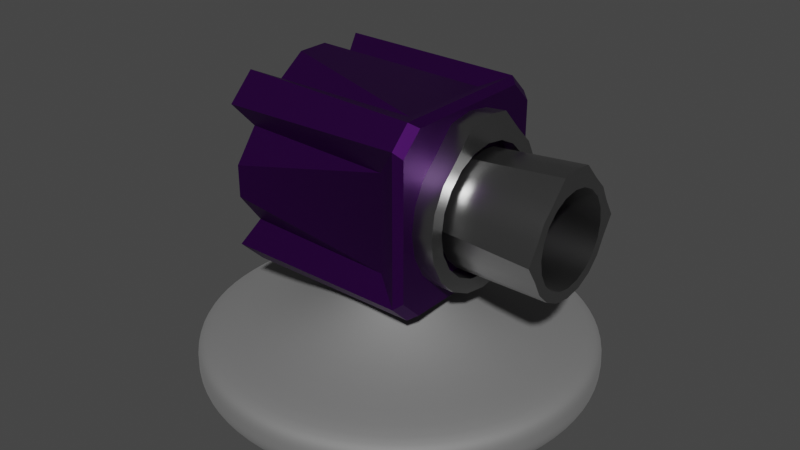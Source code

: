 # Source: blast2.blend  (saved by Blender 3.5.10; exported with 4.5.12 LTS)
import bpy
from mathutils import Matrix  # noqa: F401  (used for matrix-valued properties, if any)

bpy.ops.wm.read_factory_settings(use_empty=True)
scene = bpy.context.scene
scene.name = 'Scene'

# ---- collections
col_collection = bpy.data.collections.new('Collection'); scene.collection.children.link(col_collection)

# ---- materials (node trees are filled in below, after node groups)
mat_base = bpy.data.materials.new('Base')
mat_base.use_transparent_shadow = False
mat_turret = bpy.data.materials.new('Turret')
mat_turret.use_transparent_shadow = False
mat_ring = bpy.data.materials.new('Ring')
mat_ring.use_transparent_shadow = False

# ---- node groups
ng_auto_smooth = bpy.data.node_groups.new('Auto Smooth', 'GeometryNodeTree')
_s = ng_auto_smooth.interface.new_socket(name='Geometry', in_out='OUTPUT', socket_type='NodeSocketGeometry')
_s = ng_auto_smooth.interface.new_socket(name='Geometry', in_out='INPUT', socket_type='NodeSocketGeometry')
_s = ng_auto_smooth.interface.new_socket(name='Angle', in_out='INPUT', socket_type='NodeSocketFloat')
_s.subtype = 'ANGLE'
_s.min_value = 0.0
_s.max_value = 3.142
ng_auto_smooth.is_modifier = True
_N = ng_auto_smooth.nodes; _L = ng_auto_smooth.links
n0 = _N.new('NodeGroupOutput'); n0.name = 'Group Output'; n0.location = (480, -100)
n1 = _N.new('NodeGroupInput'); n1.name = 'Group Input'; n1.location = (-420, -300)
n2 = _N.new('NodeGroupInput'); n2.name = 'Group Input.001'; n2.location = (-60, -100)
n3 = _N.new('GeometryNodeSetShadeSmooth'); n3.name = 'Set Shade Smooth'; n3.location = (120, -100)
n3.domain = 'EDGE'
n4 = _N.new('GeometryNodeSetShadeSmooth'); n4.name = 'Set Shade Smooth.001'; n4.location = (300, -100)
n5 = _N.new('GeometryNodeInputMeshEdgeAngle'); n5.name = 'Edge Angle'; n5.location = (-420, -220)
n6 = _N.new('GeometryNodeInputEdgeSmooth'); n6.name = 'Is Edge Smooth'; n6.location = (-60, -160)
n7 = _N.new('GeometryNodeInputShadeSmooth'); n7.name = 'Is Face Smooth'; n7.location = (-240, -340)
n8 = _N.new('FunctionNodeBooleanMath'); n8.name = 'Boolean Math'; n8.location = (-60, -220)
n9 = _N.new('FunctionNodeCompare'); n9.name = 'Compare'; n9.location = (-240, -180)
n9.operation = 'LESS_EQUAL'
_L.new(n5.outputs[0], n9.inputs[0])
_L.new(n4.outputs[0], n0.inputs[0])
_L.new(n1.outputs[1], n9.inputs[1])
_L.new(n9.outputs[0], n8.inputs[0])
_L.new(n7.outputs[0], n8.inputs[1])
_L.new(n2.outputs[0], n3.inputs[0])
_L.new(n6.outputs[0], n3.inputs[1])
_L.new(n3.outputs[0], n4.inputs[0])
_L.new(n8.outputs[0], n3.inputs[2])
n0.is_active_output = True

# ---- material node trees
mat_base.use_nodes = True; mat_base.node_tree.nodes.clear()
_N = mat_base.node_tree.nodes; _L = mat_base.node_tree.links
n0 = _N.new('ShaderNodeBsdfPrincipled'); n0.name = 'Principled BSDF'; n0.location = (10, 300)
n0.distribution = 'GGX'
n0.subsurface_method = 'RANDOM_WALK_SKIN'
n0.inputs[0].default_value = (0.3639, 0.3639, 0.3639, 1.0)
n0.inputs[1].default_value = 0.8
n0.inputs[2].default_value = 0.8
n0.inputs[3].default_value = 1.45
n0.inputs[27].default_value = (0.0, 0.0, 0.0, 1.0)
n0.inputs[28].default_value = 1.0
n1 = _N.new('ShaderNodeOutputMaterial'); n1.name = 'Material Output'; n1.location = (300, 300)
_L.new(n0.outputs[0], n1.inputs[0])
n1.is_active_output = True
mat_turret.use_nodes = True; mat_turret.node_tree.nodes.clear()
_N = mat_turret.node_tree.nodes; _L = mat_turret.node_tree.links
n0 = _N.new('ShaderNodeBsdfPrincipled'); n0.name = 'Principled BSDF'; n0.location = (10, 300)
n0.distribution = 'GGX'
n0.subsurface_method = 'RANDOM_WALK_SKIN'
n0.inputs[0].default_value = (0.04692, 0.0, 0.09144, 1.0)
n0.inputs[1].default_value = 0.8
n0.inputs[3].default_value = 1.45
n0.inputs[27].default_value = (0.0, 0.0, 0.0, 1.0)
n0.inputs[28].default_value = 1.0
n1 = _N.new('ShaderNodeOutputMaterial'); n1.name = 'Material Output'; n1.location = (300, 300)
_L.new(n0.outputs[0], n1.inputs[0])
n1.is_active_output = True
mat_ring.use_nodes = True; mat_ring.node_tree.nodes.clear()
_N = mat_ring.node_tree.nodes; _L = mat_ring.node_tree.links
n0 = _N.new('ShaderNodeBsdfPrincipled'); n0.name = 'Principled BSDF'; n0.location = (10, 300)
n0.distribution = 'GGX'
n0.subsurface_method = 'RANDOM_WALK_SKIN'
n0.inputs[0].default_value = (0.3639, 0.3639, 0.3639, 1.0)
n0.inputs[1].default_value = 1.0
n0.inputs[2].default_value = 0.3
n0.inputs[3].default_value = 1.45
n0.inputs[27].default_value = (0.0, 0.0, 0.0, 1.0)
n0.inputs[28].default_value = 1.0
n1 = _N.new('ShaderNodeOutputMaterial'); n1.name = 'Material Output'; n1.location = (300, 300)
_L.new(n0.outputs[0], n1.inputs[0])
n1.is_active_output = True

# ---- world
world_world = bpy.data.worlds.new('World'); scene.world = world_world
world_world.use_nodes = True; world_world.node_tree.nodes.clear()
_N = world_world.node_tree.nodes; _L = world_world.node_tree.links
n0 = _N.new('ShaderNodeOutputWorld'); n0.name = 'World Output'; n0.location = (300, 300)
n1 = _N.new('ShaderNodeBackground'); n1.name = 'Background'; n1.location = (10, 300)
n1.inputs[0].default_value = (0.05088, 0.05088, 0.05088, 1.0)
_L.new(n1.outputs[0], n0.inputs[0])
n0.is_active_output = True
world_world.color = (0.05088, 0.05088, 0.05088)
world_world.use_sun_shadow = False
world_world.sun_shadow_jitter_overblur = 0.0

# ---- meshes
me_cylinder = bpy.data.meshes.new('Cylinder')
me_cylinder.from_pydata([(-1.192e-08, 0.0, -0.125), (0.03522, 0.1084, 0.5286), (8.591e-09, 0.114, 0.5286), (0.067, 0.09221, 0.5286), (0.09221, 0.067, 0.5286), (0.1084, 0.03522, 0.5286), (0.114, 3.977e-10, 0.5286), (0.1084, -0.03522, 0.5286), (0.09221, -0.067, 0.5286), (0.067, -0.09221, 0.5286), (0.03522, -0.1084, 0.5286), (8.591e-09, -0.114, 0.5286), (-0.03522, -0.1084, 0.5286), (-0.067, -0.09221, 0.5286), (-0.09221, -0.067, 0.5286), (-0.1084, -0.03522, 0.5286), (-0.114, 3.977e-10, 0.5286), (-0.1084, 0.03522, 0.5286), (-0.09221, 0.067, 0.5286), (-0.067, 0.09221, 0.5286), (-0.03522, 0.1084, 0.5286), (4.63e-10, 0.9482, -0.1185), (0.293, 0.9018, -0.1185), (0.5573, 0.7671, -0.1185), (0.7671, 0.5573, -0.1185), (0.9018, 0.293, -0.1185), (0.9482, -1.543e-10, -0.1185), (0.9018, -0.293, -0.1185), (0.7671, -0.5573, -0.1185), (0.5573, -0.7671, -0.1185), (0.293, -0.9018, -0.1185), (4.63e-10, -0.9482, -0.1185), (-0.293, -0.9018, -0.1185), (-0.5573, -0.7671, -0.1185), (-0.7671, -0.5573, -0.1185), (-0.9018, -0.293, -0.1185), (-0.9482, -1.543e-10, -0.1185), (-0.9018, 0.293, -0.1185), (-0.7671, 0.5573, -0.1185), (-0.5573, 0.7671, -0.1185), (-0.293, 0.9018, -0.1185), (0.0, 1.0, 0.0), (0.309, 0.9511, 0.0), (0.5878, 0.809, 0.0), (0.809, 0.5878, 0.0), (0.9511, 0.309, 0.0), (1.0, 0.0, 0.0), (0.9511, -0.309, 0.0), (0.809, -0.5878, 0.0), (0.5878, -0.809, 0.0), (0.309, -0.9511, 0.0), (0.0, -1.0, 0.0), (-0.309, -0.9511, 0.0), (-0.5878, -0.809, 0.0), (-0.809, -0.5878, 0.0), (-0.9511, -0.309, 0.0), (-1.0, 0.0, 0.0), (-0.9511, 0.309, 0.0), (-0.809, 0.5878, 0.0), (-0.5878, 0.809, 0.0), (-0.309, 0.9511, 0.0), (0.0, 1.0, 0.0625), (0.309, 0.9511, 0.0625), (0.5878, 0.809, 0.0625), (0.809, 0.5878, 0.0625), (0.9511, 0.309, 0.0625), (1.0, 0.0, 0.0625), (0.9511, -0.309, 0.0625), (0.809, -0.5878, 0.0625), (0.5878, -0.809, 0.0625), (0.309, -0.9511, 0.0625), (0.0, -1.0, 0.0625), (-0.309, -0.9511, 0.0625), (-0.5878, -0.809, 0.0625), (-0.809, -0.5878, 0.0625), (-0.9511, -0.309, 0.0625), (-1.0, 0.0, 0.0625), (-0.9511, 0.309, 0.0625), (-0.809, 0.5878, 0.0625), (-0.5878, 0.809, 0.0625), (-0.309, 0.9511, 0.0625), (0.309, 0.9511, -0.0625), (0.5878, 0.809, -0.0625), (0.809, 0.5878, -0.0625), (0.9511, 0.309, -0.0625), (1.0, 0.0, -0.0625), (0.9511, -0.309, -0.0625), (0.809, -0.5878, -0.0625), (0.5878, -0.809, -0.0625), (0.309, -0.9511, -0.0625), (0.0, -1.0, -0.0625), (-0.309, -0.9511, -0.0625), (-0.5878, -0.809, -0.0625), (-0.809, -0.5878, -0.0625), (-0.9511, -0.309, -0.0625), (-1.0, 0.0, -0.0625), (-0.9511, 0.309, -0.0625), (-0.809, 0.5878, -0.0625), (-0.5878, 0.809, -0.0625), (-0.309, 0.9511, -0.0625), (0.0, 1.0, -0.0625), (0.293, 0.9018, 0.1185), (4.63e-10, 0.9482, 0.1185), (0.5573, 0.7671, 0.1185), (0.7671, 0.5573, 0.1185), (0.9018, 0.293, 0.1185), (0.9482, -1.543e-10, 0.1185), (0.9018, -0.293, 0.1185), (0.7671, -0.5573, 0.1185), (0.5573, -0.7671, 0.1185), (0.293, -0.9018, 0.1185), (4.63e-10, -0.9482, 0.1185), (-0.293, -0.9018, 0.1185), (-0.5573, -0.7671, 0.1185), (-0.7671, -0.5573, 0.1185), (-0.9018, -0.293, 0.1185), (-0.9482, -1.543e-10, 0.1185), (-0.9018, 0.293, 0.1185), (-0.7671, 0.5573, 0.1185), (-0.5573, 0.7671, 0.1185), (-0.293, 0.9018, 0.1185), (0.1358, 0.4178, 0.2009), (4.742e-10, 0.4393, 0.2009), (0.2582, 0.3554, 0.2009), (0.3554, 0.2582, 0.2009), (0.4178, 0.1358, 0.2009), (0.4393, 1.695e-09, 0.2009), (0.4178, -0.1358, 0.2009), (0.3554, -0.2582, 0.2009), (0.2582, -0.3554, 0.2009), (0.1358, -0.4178, 0.2009), (4.742e-10, -0.4393, 0.2009), (-0.1358, -0.4178, 0.2009), (-0.2582, -0.3554, 0.2009), (-0.3554, -0.2582, 0.2009), (-0.4178, -0.1358, 0.2009), (-0.4393, 1.695e-09, 0.2009), (-0.4178, 0.1358, 0.2009), (-0.3554, 0.2582, 0.2009), (-0.2582, 0.3554, 0.2009), (-0.1358, 0.4178, 0.2009)], [], [(61, 102, 101, 62), (62, 101, 103, 63), (63, 103, 104, 64), (64, 104, 105, 65), (65, 105, 106, 66), (66, 106, 107, 67), (67, 107, 108, 68), (68, 108, 109, 69), (69, 109, 110, 70), (70, 110, 111, 71), (71, 111, 112, 72), (72, 112, 113, 73), (73, 113, 114, 74), (74, 114, 115, 75), (75, 115, 116, 76), (76, 116, 117, 77), (77, 117, 118, 78), (78, 118, 119, 79), (79, 119, 120, 80), (80, 120, 102, 61), (0, 21, 22), (0, 22, 23), (0, 23, 24), (0, 24, 25), (0, 25, 26), (0, 26, 27), (0, 27, 28), (0, 28, 29), (0, 29, 30), (0, 30, 31), (0, 31, 32), (0, 32, 33), (0, 33, 34), (0, 34, 35), (0, 35, 36), (0, 36, 37), (0, 37, 38), (0, 38, 39), (0, 39, 40), (0, 40, 21), (99, 60, 41, 100), (98, 59, 60, 99), (97, 58, 59, 98), (96, 57, 58, 97), (95, 56, 57, 96), (94, 55, 56, 95), (93, 54, 55, 94), (92, 53, 54, 93), (91, 52, 53, 92), (90, 51, 52, 91), (89, 50, 51, 90), (88, 49, 50, 89), (87, 48, 49, 88), (86, 47, 48, 87), (85, 46, 47, 86), (84, 45, 46, 85), (83, 44, 45, 84), (82, 43, 44, 83), (81, 42, 43, 82), (100, 41, 42, 81), (60, 80, 61, 41), (59, 79, 80, 60), (58, 78, 79, 59), (57, 77, 78, 58), (56, 76, 77, 57), (55, 75, 76, 56), (54, 74, 75, 55), (53, 73, 74, 54), (52, 72, 73, 53), (51, 71, 72, 52), (50, 70, 71, 51), (49, 69, 70, 50), (48, 68, 69, 49), (47, 67, 68, 48), (46, 66, 67, 47), (45, 65, 66, 46), (44, 64, 65, 45), (43, 63, 64, 44), (42, 62, 63, 43), (41, 61, 62, 42), (21, 100, 81, 22), (22, 81, 82, 23), (23, 82, 83, 24), (24, 83, 84, 25), (25, 84, 85, 26), (26, 85, 86, 27), (27, 86, 87, 28), (28, 87, 88, 29), (29, 88, 89, 30), (30, 89, 90, 31), (31, 90, 91, 32), (32, 91, 92, 33), (33, 92, 93, 34), (34, 93, 94, 35), (35, 94, 95, 36), (36, 95, 96, 37), (37, 96, 97, 38), (38, 97, 98, 39), (39, 98, 99, 40), (40, 99, 100, 21), (19, 18, 17, 16, 15, 14, 13, 12, 11, 10, 9, 8, 7, 6, 5, 4, 3, 1, 2, 20), (122, 121, 101, 102), (121, 123, 103, 101), (123, 124, 104, 103), (124, 125, 105, 104), (125, 126, 106, 105), (126, 127, 107, 106), (127, 128, 108, 107), (128, 129, 109, 108), (129, 130, 110, 109), (130, 131, 111, 110), (131, 132, 112, 111), (132, 133, 113, 112), (133, 134, 114, 113), (134, 135, 115, 114), (135, 136, 116, 115), (136, 137, 117, 116), (137, 138, 118, 117), (138, 139, 119, 118), (139, 140, 120, 119), (140, 122, 102, 120), (2, 1, 121, 122), (1, 3, 123, 121), (3, 4, 124, 123), (4, 5, 125, 124), (5, 6, 126, 125), (6, 7, 127, 126), (7, 8, 128, 127), (8, 9, 129, 128), (9, 10, 130, 129), (10, 11, 131, 130), (11, 12, 132, 131), (12, 13, 133, 132), (13, 14, 134, 133), (14, 15, 135, 134), (15, 16, 136, 135), (16, 17, 137, 136), (17, 18, 138, 137), (18, 19, 139, 138), (19, 20, 140, 139), (20, 2, 122, 140)])
me_cylinder.polygons.foreach_set('use_smooth', [True] * 141)
_k = {(21, 22): 1.0, (22, 23): 1.0, (23, 24): 1.0, (24, 25): 1.0, (25, 26): 1.0, (26, 27): 1.0, (27, 28): 1.0, (28, 29): 1.0, (29, 30): 1.0, (30, 31): 1.0, (31, 32): 1.0, (32, 33): 1.0, (33, 34): 1.0, (34, 35): 1.0, (35, 36): 1.0, (36, 37): 1.0, (37, 38): 1.0, (38, 39): 1.0, (39, 40): 1.0, (21, 40): 1.0, (1, 2): 1.0, (1, 3): 1.0, (3, 4): 1.0, (4, 5): 1.0, (5, 6): 1.0, (6, 7): 1.0, (7, 8): 1.0, (8, 9): 1.0, (9, 10): 1.0, (10, 11): 1.0, (11, 12): 1.0, (12, 13): 1.0, (13, 14): 1.0, (14, 15): 1.0, (15, 16): 1.0, (16, 17): 1.0, (17, 18): 1.0, (18, 19): 1.0, (19, 20): 1.0, (2, 20): 1.0}
me_cylinder.attributes.new('crease_edge', 'FLOAT', 'EDGE').data.foreach_set('value', [_k.get((min(e.vertices), max(e.vertices)), 0.0) for e in me_cylinder.edges])
_uv = me_cylinder.uv_layers.new(name='UVMap')
_uv.uv.foreach_set('vector', [1.0, 0.875, 1.0, 1.0, 0.95, 1.0, 0.95, 0.875, 0.95, 0.875, 0.95, 1.0, 0.9, 1.0, 0.9, 0.875, 0.9, 0.875, 0.9, 1.0, 0.85, 1.0, 0.85, 0.875, 0.85, 0.875, 0.85, 1.0, 0.8, 1.0, 0.8, 0.875, 0.8, 0.875, 0.8, 1.0, 0.75, 1.0, 0.75, 0.875, 0.75, 0.875, 0.75, 1.0, 0.7, 1.0, 0.7, 0.875, 0.7, 0.875, 0.7, 1.0, 0.65, 1.0, 0.65, 0.875, 0.65, 0.875, 0.65, 1.0, 0.6, 1.0, 0.6, 0.875, 0.6, 0.875, 0.6, 1.0, 0.55, 1.0, 0.55, 0.875, 0.55, 0.875, 0.55, 1.0, 0.5, 1.0, 0.5, 0.875, 0.5, 0.875, 0.5, 1.0, 0.45, 1.0, 0.45, 0.875, 0.45, 0.875, 0.45, 1.0, 0.4, 1.0, 0.4, 0.875, 0.4, 0.875, 0.4, 1.0, 0.35, 1.0, 0.35, 0.875, 0.35, 0.875, 0.35, 1.0, 0.3, 1.0, 0.3, 0.875, 0.3, 0.875, 0.3, 1.0, 0.25, 1.0, 0.25, 0.875, 0.25, 0.875, 0.25, 1.0, 0.2, 1.0, 0.2, 0.875, 0.2, 0.875, 0.2, 1.0, 0.15, 1.0, 0.15, 0.875, 0.15, 0.875, 0.15, 1.0, 0.1, 1.0, 0.1, 0.875, 0.1, 0.875, 0.1, 1.0, 0.05, 1.0, 0.05, 0.875, 0.05, 0.875, 0.05, 1.0, -1.565e-07, 1.0, -1.565e-07, 0.875, 0.75, 0.386, 0.75, 0.49, 0.8242, 0.4783, 0.792, 0.3793, 0.8242, 0.4783, 0.8911, 0.4442, 0.8299, 0.36, 0.8911, 0.4442, 0.9442, 0.3911, 0.86, 0.3299, 0.9442, 0.3911, 0.9783, 0.3242, 0.8793, 0.292, 0.9783, 0.3242, 0.99, 0.25, 0.886, 0.25, 0.99, 0.25, 0.9783, 0.1758, 0.8793, 0.208, 0.9783, 0.1758, 0.9442, 0.1089, 0.86, 0.1701, 0.9442, 0.1089, 0.8911, 0.05584, 0.8299, 0.14, 0.8911, 0.05584, 0.8242, 0.02175, 0.792, 0.1207, 0.8242, 0.02175, 0.75, 0.01, 0.75, 0.114, 0.75, 0.01, 0.6758, 0.02175, 0.708, 0.1207, 0.6758, 0.02175, 0.6089, 0.05584, 0.6701, 0.14, 0.6089, 0.05584, 0.5558, 0.1089, 0.64, 0.1701, 0.5558, 0.1089, 0.5217, 0.1758, 0.6207, 0.208, 0.5217, 0.1758, 0.51, 0.25, 0.614, 0.25, 0.51, 0.25, 0.5217, 0.3242, 0.6207, 0.292, 0.5217, 0.3242, 0.5558, 0.3911, 0.64, 0.3299, 0.5558, 0.3911, 0.6089, 0.4442, 0.6701, 0.36, 0.6089, 0.4442, 0.6758, 0.4783, 0.708, 0.3793, 0.6758, 0.4783, 0.75, 0.49, 0.05, 0.625, 0.05, 0.75, -1.565e-07, 0.75, -1.565e-07, 0.625, 0.1, 0.625, 0.1, 0.75, 0.05, 0.75, 0.05, 0.625, 0.15, 0.625, 0.15, 0.75, 0.1, 0.75, 0.1, 0.625, 0.2, 0.625, 0.2, 0.75, 0.15, 0.75, 0.15, 0.625, 0.25, 0.625, 0.25, 0.75, 0.2, 0.75, 0.2, 0.625, 0.3, 0.625, 0.3, 0.75, 0.25, 0.75, 0.25, 0.625, 0.35, 0.625, 0.35, 0.75, 0.3, 0.75, 0.3, 0.625, 0.4, 0.625, 0.4, 0.75, 0.35, 0.75, 0.35, 0.625, 0.45, 0.625, 0.45, 0.75, 0.4, 0.75, 0.4, 0.625, 0.5, 0.625, 0.5, 0.75, 0.45, 0.75, 0.45, 0.625, 0.55, 0.625, 0.55, 0.75, 0.5, 0.75, 0.5, 0.625, 0.6, 0.625, 0.6, 0.75, 0.55, 0.75, 0.55, 0.625, 0.65, 0.625, 0.65, 0.75, 0.6, 0.75, 0.6, 0.625, 0.7, 0.625, 0.7, 0.75, 0.65, 0.75, 0.65, 0.625, 0.75, 0.625, 0.75, 0.75, 0.7, 0.75, 0.7, 0.625, 0.8, 0.625, 0.8, 0.75, 0.75, 0.75, 0.75, 0.625, 0.85, 0.625, 0.85, 0.75, 0.8, 0.75, 0.8, 0.625, 0.9, 0.625, 0.9, 0.75, 0.85, 0.75, 0.85, 0.625, 0.95, 0.625, 0.95, 0.75, 0.9, 0.75, 0.9, 0.625, 1.0, 0.625, 1.0, 0.75, 0.95, 0.75, 0.95, 0.625, 0.05, 0.75, 0.05, 0.875, -1.565e-07, 0.875, -1.565e-07, 0.75, 0.1, 0.75, 0.1, 0.875, 0.05, 0.875, 0.05, 0.75, 0.15, 0.75, 0.15, 0.875, 0.1, 0.875, 0.1, 0.75, 0.2, 0.75, 0.2, 0.875, 0.15, 0.875, 0.15, 0.75, 0.25, 0.75, 0.25, 0.875, 0.2, 0.875, 0.2, 0.75, 0.3, 0.75, 0.3, 0.875, 0.25, 0.875, 0.25, 0.75, 0.35, 0.75, 0.35, 0.875, 0.3, 0.875, 0.3, 0.75, 0.4, 0.75, 0.4, 0.875, 0.35, 0.875, 0.35, 0.75, 0.45, 0.75, 0.45, 0.875, 0.4, 0.875, 0.4, 0.75, 0.5, 0.75, 0.5, 0.875, 0.45, 0.875, 0.45, 0.75, 0.55, 0.75, 0.55, 0.875, 0.5, 0.875, 0.5, 0.75, 0.6, 0.75, 0.6, 0.875, 0.55, 0.875, 0.55, 0.75, 0.65, 0.75, 0.65, 0.875, 0.6, 0.875, 0.6, 0.75, 0.7, 0.75, 0.7, 0.875, 0.65, 0.875, 0.65, 0.75, 0.75, 0.75, 0.75, 0.875, 0.7, 0.875, 0.7, 0.75, 0.8, 0.75, 0.8, 0.875, 0.75, 0.875, 0.75, 0.75, 0.85, 0.75, 0.85, 0.875, 0.8, 0.875, 0.8, 0.75, 0.9, 0.75, 0.9, 0.875, 0.85, 0.875, 0.85, 0.75, 0.95, 0.75, 0.95, 0.875, 0.9, 0.875, 0.9, 0.75, 1.0, 0.75, 1.0, 0.875, 0.95, 0.875, 0.95, 0.75, 1.0, 0.5, 1.0, 0.625, 0.95, 0.625, 0.95, 0.5, 0.95, 0.5, 0.95, 0.625, 0.9, 0.625, 0.9, 0.5, 0.9, 0.5, 0.9, 0.625, 0.85, 0.625, 0.85, 0.5, 0.85, 0.5, 0.85, 0.625, 0.8, 0.625, 0.8, 0.5, 0.8, 0.5, 0.8, 0.625, 0.75, 0.625, 0.75, 0.5, 0.75, 0.5, 0.75, 0.625, 0.7, 0.625, 0.7, 0.5, 0.7, 0.5, 0.7, 0.625, 0.65, 0.625, 0.65, 0.5, 0.65, 0.5, 0.65, 0.625, 0.6, 0.625, 0.6, 0.5, 0.6, 0.5, 0.6, 0.625, 0.55, 0.625, 0.55, 0.5, 0.55, 0.5, 0.55, 0.625, 0.5, 0.625, 0.5, 0.5, 0.5, 0.5, 0.5, 0.625, 0.45, 0.625, 0.45, 0.5, 0.45, 0.5, 0.45, 0.625, 0.4, 0.625, 0.4, 0.5, 0.4, 0.5, 0.4, 0.625, 0.35, 0.625, 0.35, 0.5, 0.35, 0.5, 0.35, 0.625, 0.3, 0.625, 0.3, 0.5, 0.3, 0.5, 0.3, 0.625, 0.25, 0.625, 0.25, 0.5, 0.25, 0.5, 0.25, 0.625, 0.2, 0.625, 0.2, 0.5, 0.2, 0.5, 0.2, 0.625, 0.15, 0.625, 0.15, 0.5, 0.15, 0.5, 0.15, 0.625, 0.1, 0.625, 0.1, 0.5, 0.1, 0.5, 0.1, 0.625, 0.05, 0.625, 0.05, 0.5, 0.05, 0.5, 0.05, 0.625, -1.565e-07, 0.625, -1.565e-07, 0.5, 0.0, 0.0, 0.0, 0.0, 0.0, 0.0, 0.0, 0.0, 0.0, 0.0, 0.0, 0.0, 0.0, 0.0, 0.0, 0.0, 0.0, 0.0, 0.0, 0.0, 0.0, 0.0, 0.0, 0.0, 0.0, 0.0, 0.0, 0.0, 0.0, 0.0, 0.0, 0.0, 0.0, 0.0, 0.0, 0.0, 0.0, 0.0, 0.0, 0.0, 0.0, 0.0, 0.0, 0.0, 0.0, 0.0, 0.0, 0.0, 0.0, 0.0, 0.0, 0.0, 0.0, 0.0, 0.0, 0.0, 0.0, 0.0, 0.0, 0.0, 0.0, 0.0, 0.0, 0.0, 0.0, 0.0, 0.0, 0.0, 0.0, 0.0, 0.0, 0.0, 0.0, 0.0, 0.0, 0.0, 0.0, 0.0, 0.0, 0.0, 0.0, 0.0, 0.0, 0.0, 0.0, 0.0, 0.0, 0.0, 0.0, 0.0, 0.0, 0.0, 0.0, 0.0, 0.0, 0.0, 0.0, 0.0, 0.0, 0.0, 0.0, 0.0, 0.0, 0.0, 0.0, 0.0, 0.0, 0.0, 0.0, 0.0, 0.0, 0.0, 0.0, 0.0, 0.0, 0.0, 0.0, 0.0, 0.0, 0.0, 0.0, 0.0, 0.0, 0.0, 0.0, 0.0, 0.0, 0.0, 0.0, 0.0, 0.0, 0.0, 0.0, 0.0, 0.0, 0.0, 0.0, 0.0, 0.0, 0.0, 0.0, 0.0, 0.0, 0.0, 0.0, 0.0, 0.0, 0.0, 0.0, 0.0, 0.0, 0.0, 0.0, 0.0, 0.0, 0.0, 0.0, 0.0, 0.0, 0.0, 0.0, 0.0, 0.0, 0.0, 0.0, 0.0, 0.0, 0.0, 0.0, 0.0, 0.0, 0.0, 0.0, 0.0, 0.0, 0.0, 0.0, 0.0, 0.0, 0.0, 0.0, 0.0, 0.0, 0.0, 0.0, 0.0, 0.0, 0.0, 0.0, 0.0, 0.0, 0.0, 0.0, 0.0, 0.0, 0.0, 0.0, 0.0, 0.0, 0.0, 0.0, 0.0, 0.0, 0.0, 0.0, 0.0, 0.0, 0.0, 0.0, 0.0, 0.0, 0.0, 0.0, 0.0, 0.0, 0.0, 0.0, 0.0, 0.0, 0.0, 0.0, 0.0, 0.0, 0.0, 0.0, 0.0, 0.0, 0.0, 0.0, 0.0, 0.0, 0.0, 0.0, 0.0, 0.0, 0.0, 0.0, 0.0, 0.0, 0.0, 0.0, 0.0, 0.0, 0.0, 0.0, 0.0, 0.0, 0.0, 0.0, 0.0, 0.0, 0.0, 0.0, 0.0, 0.0, 0.0, 0.0, 0.0, 0.0, 0.0, 0.0, 0.0, 0.0, 0.0, 0.0, 0.0, 0.0, 0.0, 0.0, 0.0, 0.0, 0.0, 0.0, 0.0, 0.0, 0.0, 0.0, 0.0, 0.0, 0.0, 0.0, 0.0, 0.0, 0.0, 0.0, 0.0, 0.0, 0.0, 0.0, 0.0, 0.0, 0.0, 0.0, 0.0, 0.0, 0.0, 0.0, 0.0, 0.0, 0.0, 0.0, 0.0, 0.0, 0.0, 0.0, 0.0, 0.0, 0.0, 0.0, 0.0, 0.0, 0.0, 0.0, 0.0, 0.0, 0.0, 0.0, 0.0, 0.0, 0.0, 0.0, 0.0, 0.0, 0.0, 0.0, 0.0, 0.0, 0.0, 0.0, 0.0, 0.0, 0.0, 0.0, 0.0, 0.0, 0.0, 0.0, 0.0, 0.0, 0.0, 0.0, 0.0, 0.0, 0.0, 0.0, 0.0, 0.0, 0.0, 0.0, 0.0, 0.0, 0.0, 0.0, 0.0, 0.0, 0.0, 0.0, 0.0, 0.0, 0.0])
me_cylinder.materials.append(mat_base)
me_cylinder.update()
me_cube_002 = bpy.data.meshes.new('Cube.002')
me_cube_002.from_pydata([(-0.4484, -0.2464, -0.411), (-0.4484, -0.411, -0.2464), (-0.4484, -0.411, 0.2464), (-0.4484, -0.2464, 0.411), (-0.4484, 0.411, -0.2464), (-0.4484, 0.2464, -0.411), (-0.4484, 0.2464, 0.411), (-0.4484, 0.411, 0.2464), (0.3602, -0.4434, -0.2464), (0.3602, -0.2464, -0.4434), (0.3602, -0.2464, 0.4434), (0.3602, -0.4434, 0.2464), (0.3602, 0.2464, -0.4434), (0.3602, 0.4434, -0.2464), (0.3602, 0.4434, 0.2464), (0.3602, 0.2464, 0.4434), (-0.5, 0.3661, -0.5), (-0.5, 0.5, -0.3661), (-0.5, 0.5, 0.3661), (-0.5, 0.3661, 0.5), (-0.5, -0.5, -0.3661), (-0.5, -0.3661, -0.5), (-0.5, -0.3661, 0.5), (-0.5, -0.5, 0.3661), (0.5, 0.3485, -0.4576), (0.4592, 0.382, -0.4841), (0.5, 0.4576, -0.3485), (0.4592, 0.4841, -0.382), (0.5, 0.3485, 0.4576), (0.4592, 0.382, 0.4841), (0.5, 0.4576, 0.3485), (0.4592, 0.4841, 0.382), (0.5, -0.3485, -0.4576), (0.4592, -0.382, -0.4841), (0.5, -0.4576, -0.3485), (0.4592, -0.4841, -0.382), (0.5, -0.3485, 0.4576), (0.4592, -0.382, 0.4841), (0.5, -0.4576, 0.3485), (0.4592, -0.4841, 0.382), (-0.4484, -0.5315, -0.08215), (-0.4484, -0.5315, 0.08215), (-0.4484, 0.5315, 0.08215), (-0.4484, 0.5315, -0.08215), (-0.5988, -0.1772, -0.08215), (-0.5988, 0.1772, -0.08215), (-0.5988, -0.1772, 0.08215), (-0.5988, 0.1772, 0.08215), (-0.4484, -0.08215, 0.5276), (-0.4484, 0.08215, 0.5276)], [], [(41, 40, 11), (4, 13, 27, 17), (48, 3, 10), (6, 7, 47), (13, 42, 14), (9, 12, 25, 33), (15, 10, 37, 29), (8, 1, 20, 35), (10, 3, 22, 37), (5, 12, 9, 0), (24, 26, 30, 28, 36, 38, 34, 32), (5, 4, 17, 16), (13, 14, 31, 27), (7, 6, 19, 18), (19, 29, 31, 18), (0, 9, 33, 21), (1, 0, 21, 20), (21, 33, 35, 20), (11, 8, 35, 39), (2, 11, 39, 23), (3, 2, 23, 22), (12, 5, 16, 25), (37, 22, 23, 39), (14, 7, 18, 31), (6, 15, 29, 19), (26, 24, 25, 27), (28, 30, 31, 29), (32, 34, 35, 33), (38, 36, 37, 39), (24, 32, 33, 25), (34, 38, 39, 35), (36, 28, 29, 37), (30, 26, 27, 31), (25, 16, 17, 27), (5, 45, 4), (44, 40, 41, 46), (1, 8, 40), (8, 11, 40), (11, 2, 41), (13, 4, 43), (43, 42, 13), (42, 7, 14), (43, 45, 47, 42), (45, 44, 46, 47), (7, 42, 47), (47, 46, 3), (46, 41, 2), (3, 46, 2), (3, 48, 49, 6, 47), (5, 0, 44), (0, 1, 44), (1, 40, 44), (44, 45, 5), (45, 43, 4), (10, 15, 49), (15, 6, 49), (49, 48, 10)])
me_cube_002.polygons.foreach_set('use_smooth', [True] * 57)
_k = {(16, 17): 1.0, (18, 19): 1.0, (20, 21): 1.0, (22, 23): 1.0, (0, 5): 1.0, (2, 41): 1.0, (6, 49): 1.0, (4, 43): 1.0, (5, 12): 1.0, (4, 5): 1.0, (4, 13): 1.0, (6, 7): 1.0, (6, 15): 1.0, (7, 14): 1.0, (0, 1): 1.0, (0, 9): 1.0, (1, 8): 1.0, (3, 10): 1.0, (2, 3): 1.0, (2, 11): 1.0, (9, 12): 1.0, (8, 11): 1.0, (10, 15): 1.0, (13, 14): 1.0, (5, 16): 1.0, (4, 17): 1.0, (7, 18): 1.0, (6, 19): 1.0, (1, 20): 1.0, (0, 21): 1.0, (3, 22): 1.0, (2, 23): 1.0, (25, 27): 1.0, (29, 31): 1.0, (33, 35): 1.0, (37, 39): 1.0, (25, 33): 1.0, (35, 39): 1.0, (29, 37): 1.0, (27, 31): 1.0, (16, 25): 1.0, (17, 27): 1.0, (9, 33): 1.0, (12, 25): 1.0, (13, 27): 1.0, (14, 31): 1.0, (15, 29): 1.0, (19, 29): 1.0, (18, 31): 1.0, (10, 37): 1.0, (21, 33): 1.0, (20, 35): 1.0, (8, 35): 1.0, (11, 39): 1.0, (22, 37): 1.0, (23, 39): 1.0, (1, 40): 1.0, (40, 41): 1.0, (7, 42): 1.0, (42, 43): 1.0, (3, 48): 1.0, (48, 49): 1.0}
me_cube_002.attributes.new('crease_edge', 'FLOAT', 'EDGE').data.foreach_set('value', [_k.get((min(e.vertices), max(e.vertices)), 0.0) for e in me_cube_002.edges])
_uv = me_cube_002.uv_layers.new(name='UVMap')
_uv.uv.foreach_set('vector', [0.5232, 1.0, 0.4768, 1.0, 0.5695, 0.772, 0.4305, 0.25, 0.4305, 0.478, 0.4076, 0.4892, 0.4085, 0.25, 0.875, 0.6482, 0.875, 0.6945, 0.647, 0.6945, 0.6159, 0.1945, 0.5695, 0.25, 0.5232, 0.1697, 0.4305, 0.478, 0.5232, 0.25, 0.5695, 0.478, 0.353, 0.6945, 0.353, 0.5555, 0.3686, 0.5268, 0.3686, 0.7232, 0.647, 0.5555, 0.647, 0.6945, 0.6314, 0.7232, 0.6314, 0.5268, 0.4305, 0.772, 0.4305, 1.0, 0.4085, 1.0, 0.4076, 0.7608, 0.647, 0.6945, 0.875, 0.6945, 0.875, 0.7165, 0.6358, 0.7174, 0.125, 0.5555, 0.353, 0.5555, 0.353, 0.6945, 0.125, 0.6945, 0.3856, 0.5379, 0.4129, 0.5106, 0.5871, 0.5106, 0.6144, 0.5379, 0.6144, 0.7121, 0.5871, 0.7394, 0.4129, 0.7394, 0.3856, 0.7121, 0.3841, 0.1945, 0.4305, 0.25, 0.4085, 0.25, 0.375, 0.2165, 0.4305, 0.478, 0.5695, 0.478, 0.5982, 0.4936, 0.4018, 0.4936, 0.5695, 0.25, 0.6159, 0.1945, 0.625, 0.2165, 0.5915, 0.25, 0.625, 0.25, 0.621, 0.4898, 0.5955, 0.4898, 0.5915, 0.25, 0.125, 0.6945, 0.353, 0.6945, 0.3642, 0.7174, 0.125, 0.7165, 0.4305, 0.009132, 0.3841, 0.05553, 0.375, 0.03348, 0.4085, 0.0, 0.125, 0.7165, 0.3648, 0.7205, 0.3648, 0.746, 0.125, 0.75, 0.5695, 0.772, 0.4305, 0.772, 0.4018, 0.7564, 0.5982, 0.7564, 0.5695, 1.0, 0.5695, 0.772, 0.5924, 0.7608, 0.5915, 1.0, 0.6159, 0.05553, 0.5695, 0.009132, 0.5915, 0.0, 0.625, 0.03348, 0.353, 0.5555, 0.125, 0.5555, 0.125, 0.5335, 0.3642, 0.5326, 0.621, 0.7602, 0.625, 1.0, 0.5915, 1.0, 0.5955, 0.7602, 0.5695, 0.478, 0.5695, 0.25, 0.5915, 0.25, 0.5924, 0.4892, 0.875, 0.5555, 0.647, 0.5555, 0.6358, 0.5326, 0.875, 0.5335, 0.4129, 0.5106, 0.3856, 0.5379, 0.379, 0.5295, 0.4045, 0.504, 0.6144, 0.5379, 0.5871, 0.5106, 0.5955, 0.504, 0.621, 0.5295, 0.3856, 0.7121, 0.4129, 0.7394, 0.4045, 0.746, 0.379, 0.7205, 0.5871, 0.7394, 0.6144, 0.7121, 0.621, 0.7205, 0.5955, 0.746, 0.3856, 0.5379, 0.3856, 0.7121, 0.3686, 0.7232, 0.3686, 0.5268, 0.4129, 0.7394, 0.5871, 0.7394, 0.5982, 0.7564, 0.4018, 0.7564, 0.6144, 0.7121, 0.6144, 0.5379, 0.6314, 0.5268, 0.6314, 0.7232, 0.5871, 0.5106, 0.4129, 0.5106, 0.4018, 0.4936, 0.5982, 0.4936, 0.3648, 0.5295, 0.125, 0.5335, 0.125, 0.5, 0.3648, 0.504, 0.3841, 0.1945, 0.4768, 0.1697, 0.4305, 0.25, 0.4768, 0.08942, 0.4768, 0.009132, 0.5232, 0.009132, 0.5232, 0.08942, 0.4305, 1.0, 0.4305, 0.772, 0.4768, 1.0, 0.4305, 0.772, 0.5695, 0.772, 0.4768, 1.0, 0.5695, 0.772, 0.5695, 1.0, 0.5232, 1.0, 0.4305, 0.478, 0.4305, 0.25, 0.4768, 0.25, 0.4768, 0.25, 0.5232, 0.25, 0.4305, 0.478, 0.5232, 0.25, 0.5695, 0.25, 0.5695, 0.478, 0.4768, 0.25, 0.4768, 0.1697, 0.5232, 0.1697, 0.5232, 0.25, 0.4768, 0.1697, 0.4768, 0.08942, 0.5232, 0.08942, 0.5232, 0.1697, 0.5695, 0.25, 0.5232, 0.25, 0.5232, 0.1697, 0.5232, 0.1697, 0.5232, 0.08942, 0.6159, 0.05553, 0.5232, 0.08942, 0.5232, 0.009132, 0.5695, 0.009132, 0.6159, 0.05553, 0.5232, 0.08942, 0.5695, 0.009132, 0.6159, 0.05553, 0.6159, 0.1018, 0.6159, 0.1482, 0.6159, 0.1945, 0.5232, 0.1697, 0.3841, 0.1945, 0.3841, 0.05553, 0.4768, 0.08942, 0.3841, 0.05553, 0.4305, 0.009132, 0.4768, 0.08942, 0.4305, 0.009132, 0.4768, 0.009132, 0.4768, 0.08942, 0.4768, 0.08942, 0.4768, 0.1697, 0.3841, 0.1945, 0.4768, 0.1697, 0.4768, 0.25, 0.4305, 0.25, 0.647, 0.6945, 0.647, 0.5555, 0.875, 0.6018, 0.647, 0.5555, 0.875, 0.5555, 0.875, 0.6018, 0.875, 0.6018, 0.875, 0.6482, 0.647, 0.6945])
me_cube_002.materials.append(mat_turret)
me_cube_002.update()
me_cylinder_003 = bpy.data.meshes.new('Cylinder.003')
me_cylinder_003.from_pydata([(0.0, 0.2435, -0.375), (1.064e-08, 0.246, 0.1316), (0.07525, 0.2316, -0.375), (0.07601, 0.2339, 0.1316), (0.1431, 0.197, -0.375), (0.1446, 0.199, 0.1316), (0.197, 0.1431, -0.375), (0.199, 0.1446, 0.1316), (0.2316, 0.07525, -0.375), (0.2339, 0.07601, 0.1316), (0.2435, 0.0, -0.375), (0.246, 0.0, 0.1316), (0.2316, -0.07525, -0.375), (0.2339, -0.07601, 0.1316), (0.197, -0.1431, -0.375), (0.199, -0.1446, 0.1316), (0.1431, -0.197, -0.375), (0.1446, -0.199, 0.1316), (0.07525, -0.2316, -0.375), (0.07601, -0.2339, 0.1316), (0.0, -0.2435, -0.375), (1.064e-08, -0.246, 0.1316), (-0.07525, -0.2316, -0.375), (-0.07601, -0.2339, 0.1316), (-0.1431, -0.197, -0.375), (-0.1446, -0.199, 0.1316), (-0.197, -0.1431, -0.375), (-0.199, -0.1446, 0.1316), (-0.2316, -0.07525, -0.375), (-0.2339, -0.07601, 0.1316), (-0.2435, 0.0, -0.375), (-0.246, 0.0, 0.1316), (-0.2316, 0.07525, -0.375), (-0.2339, 0.07601, 0.1316), (-0.197, 0.1431, -0.375), (-0.199, 0.1446, 0.1316), (-0.1431, 0.197, -0.375), (-0.1446, 0.199, 0.1316), (-0.07525, 0.2316, -0.375), (-0.07601, 0.2339, 0.1316), (0.09271, 0.2853, 0.1316), (1.064e-08, 0.343, 0.1316), (0.1763, 0.2427, 0.1316), (0.2427, 0.1763, 0.1316), (0.2853, 0.09271, 0.1316), (0.3, 0.0, 0.1316), (0.2853, -0.09271, 0.1316), (0.2427, -0.1763, 0.1316), (0.1763, -0.2427, 0.1316), (0.09271, -0.2853, 0.1316), (1.064e-08, -0.343, 0.1316), (-0.09271, -0.2853, 0.1316), (-0.1763, -0.2427, 0.1316), (-0.2427, -0.1763, 0.1316), (-0.3355, -0.09271, 0.1316), (-0.3502, 0.0, 0.1316), (-0.3355, 0.09271, 0.1316), (-0.2427, 0.1763, 0.1316), (-0.1763, 0.2427, 0.1316), (-0.09271, 0.2853, 0.1316), (0.07601, 0.2339, 0.1316), (1.064e-08, 0.246, 0.1316), (0.1446, 0.199, 0.1316), (0.199, 0.1446, 0.1316), (0.2339, 0.07601, 0.1316), (0.246, 0.0, 0.1316), (0.2339, -0.07601, 0.1316), (0.199, -0.1446, 0.1316), (0.1446, -0.199, 0.1316), (0.07601, -0.2339, 0.1316), (1.064e-08, -0.246, 0.1316), (-0.07601, -0.2339, 0.1316), (-0.1446, -0.199, 0.1316), (-0.199, -0.1446, 0.1316), (-0.2339, -0.07601, 0.1316), (-0.246, 0.0, 0.1316), (-0.2339, 0.07601, 0.1316), (-0.199, 0.1446, 0.1316), (-0.1446, 0.199, 0.1316), (-0.07601, 0.2339, 0.1316), (0.0, 0.3, -0.375), (0.09271, 0.2853, -0.375), (0.1763, 0.2427, -0.375), (0.2427, 0.1763, -0.375), (0.2853, 0.09271, -0.375), (0.3, 0.0, -0.375), (0.2853, -0.09271, -0.375), (0.2427, -0.1763, -0.375), (0.1763, -0.2427, -0.375), (0.09271, -0.2853, -0.375), (0.0, -0.3, -0.375), (-0.09271, -0.2853, -0.375), (-0.1763, -0.2427, -0.375), (-0.2427, -0.1763, -0.375), (-0.2853, -0.09271, -0.375), (-0.3, 0.0, -0.375), (-0.2853, 0.09271, -0.375), (-0.2427, 0.1763, -0.375), (-0.1763, 0.2427, -0.375), (-0.09271, 0.2853, -0.375)], [], [(80, 41, 40, 81), (81, 40, 42, 82), (82, 42, 43, 83), (83, 43, 44, 84), (84, 44, 45, 85), (85, 45, 46, 86), (86, 46, 47, 87), (87, 47, 48, 88), (88, 48, 49, 89), (89, 49, 50, 90), (90, 50, 51, 91), (91, 51, 52, 92), (92, 52, 53, 93), (93, 53, 54, 94), (94, 54, 55, 95), (95, 55, 56, 96), (96, 56, 57, 97), (97, 57, 58, 98), (1, 39, 79, 61), (98, 58, 59, 99), (99, 59, 41, 80), (4, 6, 63, 62), (1, 3, 40, 41), (3, 5, 42, 40), (5, 7, 43, 42), (7, 9, 44, 43), (9, 11, 45, 44), (11, 13, 46, 45), (13, 15, 47, 46), (15, 17, 48, 47), (17, 19, 49, 48), (19, 21, 50, 49), (21, 23, 51, 50), (23, 25, 52, 51), (25, 27, 53, 52), (27, 29, 54, 53), (29, 31, 55, 54), (31, 33, 56, 55), (33, 35, 57, 56), (35, 37, 58, 57), (37, 39, 59, 58), (39, 1, 41, 59), (2, 4, 62, 60), (27, 25, 72, 73), (13, 11, 65, 66), (29, 27, 73, 74), (15, 13, 66, 67), (31, 29, 74, 75), (17, 15, 67, 68), (3, 1, 61, 60), (33, 31, 75, 76), (19, 17, 68, 69), (5, 3, 60, 62), (35, 33, 76, 77), (21, 19, 69, 70), (7, 5, 62, 63), (37, 35, 77, 78), (23, 21, 70, 71), (9, 7, 63, 64), (39, 37, 78, 79), (25, 23, 71, 72), (11, 9, 64, 65), (2, 0, 80, 81), (4, 2, 81, 82), (6, 4, 82, 83), (8, 6, 83, 84), (10, 8, 84, 85), (12, 10, 85, 86), (14, 12, 86, 87), (16, 14, 87, 88), (18, 16, 88, 89), (20, 18, 89, 90), (22, 20, 90, 91), (24, 22, 91, 92), (26, 24, 92, 93), (28, 26, 93, 94), (30, 28, 94, 95), (32, 30, 95, 96), (34, 32, 96, 97), (36, 34, 97, 98), (38, 36, 98, 99), (0, 38, 99, 80), (6, 8, 64, 63), (8, 10, 65, 64), (10, 12, 66, 65), (12, 14, 67, 66), (14, 16, 68, 67), (16, 18, 69, 68), (18, 20, 70, 69), (20, 22, 71, 70), (22, 24, 72, 71), (24, 26, 73, 72), (26, 28, 74, 73), (28, 30, 75, 74), (30, 32, 76, 75), (32, 34, 77, 76), (34, 36, 78, 77), (36, 38, 79, 78), (38, 0, 61, 79), (0, 2, 60, 61)])
me_cylinder_003.polygons.foreach_set('use_smooth', [True] * 100)
_uv = me_cylinder_003.uv_layers.new(name='UVMap')
_uv.uv.foreach_set('vector', [1.0, 0.5, 1.0, 1.0, 0.95, 1.0, 0.95, 0.5, 0.95, 0.5, 0.95, 1.0, 0.9, 1.0, 0.9, 0.5, 0.9, 0.5, 0.9, 1.0, 0.85, 1.0, 0.85, 0.5, 0.85, 0.5, 0.85, 1.0, 0.8, 1.0, 0.8, 0.5, 0.8, 0.5, 0.8, 1.0, 0.75, 1.0, 0.75, 0.5, 0.75, 0.5, 0.75, 1.0, 0.7, 1.0, 0.7, 0.5, 0.7, 0.5, 0.7, 1.0, 0.65, 1.0, 0.65, 0.5, 0.65, 0.5, 0.65, 1.0, 0.6, 1.0, 0.6, 0.5, 0.6, 0.5, 0.6, 1.0, 0.55, 1.0, 0.55, 0.5, 0.55, 0.5, 0.55, 1.0, 0.5, 1.0, 0.5, 0.5, 0.5, 0.5, 0.5, 1.0, 0.45, 1.0, 0.45, 0.5, 0.45, 0.5, 0.45, 1.0, 0.4, 1.0, 0.4, 0.5, 0.4, 0.5, 0.4, 1.0, 0.35, 1.0, 0.35, 0.5, 0.35, 0.5, 0.35, 1.0, 0.2958, 1.0, 0.3, 0.5, 0.3, 0.5, 0.2958, 1.0, 0.25, 1.0, 0.25, 0.5, 0.25, 0.5, 0.25, 1.0, 0.2042, 1.0, 0.2, 0.5, 0.2, 0.5, 0.2042, 1.0, 0.15, 1.0, 0.15, 0.5, 0.15, 0.5, 0.15, 1.0, 0.1, 1.0, 0.1, 0.5, 0.25, 0.4468, 0.1892, 0.4372, 0.1892, 0.4372, 0.25, 0.4468, 0.1, 0.5, 0.1, 1.0, 0.05, 1.0, 0.05, 0.5, 0.05, 0.5, 0.05, 1.0, -1.565e-07, 1.0, -1.565e-07, 0.5, 0.8645, 0.4076, 0.9076, 0.3645, 0.4092, 0.3657, 0.3657, 0.4092, 0.25, 0.4468, 0.3108, 0.4372, 0.3242, 0.4783, 0.25, 0.49, 0.3108, 0.4372, 0.3657, 0.4092, 0.3911, 0.4442, 0.3242, 0.4783, 0.3657, 0.4092, 0.4092, 0.3657, 0.4442, 0.3911, 0.3911, 0.4442, 0.4092, 0.3657, 0.4372, 0.3108, 0.4783, 0.3242, 0.4442, 0.3911, 0.4372, 0.3108, 0.4468, 0.25, 0.49, 0.25, 0.4783, 0.3242, 0.4468, 0.25, 0.4372, 0.1892, 0.4783, 0.1758, 0.49, 0.25, 0.4372, 0.1892, 0.4092, 0.1343, 0.4442, 0.1089, 0.4783, 0.1758, 0.4092, 0.1343, 0.3657, 0.09079, 0.3911, 0.05584, 0.4442, 0.1089, 0.3657, 0.09079, 0.3108, 0.06284, 0.3242, 0.02175, 0.3911, 0.05584, 0.3108, 0.06284, 0.25, 0.05321, 0.25, 0.01, 0.3242, 0.02175, 0.25, 0.05321, 0.1892, 0.06284, 0.1758, 0.02175, 0.25, 0.01, 0.1892, 0.06284, 0.1343, 0.09079, 0.1089, 0.05584, 0.1758, 0.02175, 0.1343, 0.09079, 0.09079, 0.1343, 0.05584, 0.1089, 0.1089, 0.05584, 0.09079, 0.1343, 0.06284, 0.1892, -0.01843, 0.1758, 0.05584, 0.1089, 0.06284, 0.1892, 0.05321, 0.25, -0.03018, 0.25, -0.01843, 0.1758, 0.05321, 0.25, 0.06284, 0.3108, -0.01843, 0.3242, -0.03018, 0.25, 0.06284, 0.3108, 0.09079, 0.3657, 0.05584, 0.3911, -0.01843, 0.3242, 0.09079, 0.3657, 0.1343, 0.4092, 0.1089, 0.4442, 0.05584, 0.3911, 0.1343, 0.4092, 0.1892, 0.4372, 0.1758, 0.4783, 0.1089, 0.4442, 0.1892, 0.4372, 0.25, 0.4468, 0.25, 0.49, 0.1758, 0.4783, 0.8102, 0.4353, 0.8645, 0.4076, 0.3657, 0.4092, 0.3108, 0.4372, 0.09079, 0.1343, 0.1343, 0.09079, 0.1343, 0.09079, 0.09079, 0.1343, 0.4372, 0.1892, 0.4468, 0.25, 0.4468, 0.25, 0.4372, 0.1892, 0.06284, 0.1892, 0.09079, 0.1343, 0.09079, 0.1343, 0.06284, 0.1892, 0.4092, 0.1343, 0.4372, 0.1892, 0.4372, 0.1892, 0.4092, 0.1343, 0.05321, 0.25, 0.06284, 0.1892, 0.06284, 0.1892, 0.05321, 0.25, 0.3657, 0.09079, 0.4092, 0.1343, 0.4092, 0.1343, 0.3657, 0.09079, 0.3108, 0.4372, 0.25, 0.4468, 0.25, 0.4468, 0.3108, 0.4372, 0.06284, 0.3108, 0.05321, 0.25, 0.05321, 0.25, 0.06284, 0.3108, 0.3108, 0.06284, 0.3657, 0.09079, 0.3657, 0.09079, 0.3108, 0.06284, 0.3657, 0.4092, 0.3108, 0.4372, 0.3108, 0.4372, 0.3657, 0.4092, 0.09079, 0.3657, 0.06284, 0.3108, 0.06284, 0.3108, 0.09079, 0.3657, 0.25, 0.05321, 0.3108, 0.06284, 0.3108, 0.06284, 0.25, 0.05321, 0.4092, 0.3657, 0.3657, 0.4092, 0.3657, 0.4092, 0.4092, 0.3657, 0.1343, 0.4092, 0.09079, 0.3657, 0.09079, 0.3657, 0.1343, 0.4092, 0.1892, 0.06284, 0.25, 0.05321, 0.25, 0.05321, 0.1892, 0.06284, 0.4372, 0.3108, 0.4092, 0.3657, 0.4092, 0.3657, 0.4372, 0.3108, 0.1892, 0.4372, 0.1343, 0.4092, 0.1343, 0.4092, 0.1892, 0.4372, 0.1343, 0.09079, 0.1892, 0.06284, 0.1892, 0.06284, 0.1343, 0.09079, 0.4468, 0.25, 0.4372, 0.3108, 0.4372, 0.3108, 0.4468, 0.25, 0.8102, 0.4353, 0.75, 0.4448, 0.75, 0.49, 0.8242, 0.4783, 0.8645, 0.4076, 0.8102, 0.4353, 0.8242, 0.4783, 0.8911, 0.4442, 0.9076, 0.3645, 0.8645, 0.4076, 0.8911, 0.4442, 0.9442, 0.3911, 0.9353, 0.3102, 0.9076, 0.3645, 0.9442, 0.3911, 0.9783, 0.3242, 0.9448, 0.25, 0.9353, 0.3102, 0.9783, 0.3242, 0.99, 0.25, 0.9353, 0.1898, 0.9448, 0.25, 0.99, 0.25, 0.9783, 0.1758, 0.9076, 0.1355, 0.9353, 0.1898, 0.9783, 0.1758, 0.9442, 0.1089, 0.8645, 0.09239, 0.9076, 0.1355, 0.9442, 0.1089, 0.8911, 0.05584, 0.8102, 0.06472, 0.8645, 0.09239, 0.8911, 0.05584, 0.8242, 0.02175, 0.75, 0.05518, 0.8102, 0.06472, 0.8242, 0.02175, 0.75, 0.01, 0.6898, 0.06472, 0.75, 0.05518, 0.75, 0.01, 0.6758, 0.02175, 0.6355, 0.09239, 0.6898, 0.06472, 0.6758, 0.02175, 0.6089, 0.05584, 0.5924, 0.1355, 0.6355, 0.09239, 0.6089, 0.05584, 0.5558, 0.1089, 0.5647, 0.1898, 0.5924, 0.1355, 0.5558, 0.1089, 0.5217, 0.1758, 0.5552, 0.25, 0.5647, 0.1898, 0.5217, 0.1758, 0.51, 0.25, 0.5647, 0.3102, 0.5552, 0.25, 0.51, 0.25, 0.5217, 0.3242, 0.5924, 0.3645, 0.5647, 0.3102, 0.5217, 0.3242, 0.5558, 0.3911, 0.6355, 0.4076, 0.5924, 0.3645, 0.5558, 0.3911, 0.6089, 0.4442, 0.6898, 0.4353, 0.6355, 0.4076, 0.6089, 0.4442, 0.6758, 0.4783, 0.75, 0.4448, 0.6898, 0.4353, 0.6758, 0.4783, 0.75, 0.49, 0.9076, 0.3645, 0.9353, 0.3102, 0.4372, 0.3108, 0.4092, 0.3657, 0.9353, 0.3102, 0.9448, 0.25, 0.4468, 0.25, 0.4372, 0.3108, 0.9448, 0.25, 0.9353, 0.1898, 0.4372, 0.1892, 0.4468, 0.25, 0.9353, 0.1898, 0.9076, 0.1355, 0.4092, 0.1343, 0.4372, 0.1892, 0.9076, 0.1355, 0.8645, 0.09239, 0.3657, 0.09079, 0.4092, 0.1343, 0.8645, 0.09239, 0.8102, 0.06472, 0.3108, 0.06284, 0.3657, 0.09079, 0.8102, 0.06472, 0.75, 0.05518, 0.25, 0.05321, 0.3108, 0.06284, 0.75, 0.05518, 0.6898, 0.06472, 0.1892, 0.06284, 0.25, 0.05321, 0.6898, 0.06472, 0.6355, 0.09239, 0.1343, 0.09079, 0.1892, 0.06284, 0.6355, 0.09239, 0.5924, 0.1355, 0.09079, 0.1343, 0.1343, 0.09079, 0.5924, 0.1355, 0.5647, 0.1898, 0.06284, 0.1892, 0.09079, 0.1343, 0.5647, 0.1898, 0.5552, 0.25, 0.05321, 0.25, 0.06284, 0.1892, 0.5552, 0.25, 0.5647, 0.3102, 0.06284, 0.3108, 0.05321, 0.25, 0.5647, 0.3102, 0.5924, 0.3645, 0.09079, 0.3657, 0.06284, 0.3108, 0.5924, 0.3645, 0.6355, 0.4076, 0.1343, 0.4092, 0.09079, 0.3657, 0.6355, 0.4076, 0.6898, 0.4353, 0.1892, 0.4372, 0.1343, 0.4092, 0.6898, 0.4353, 0.75, 0.4448, 0.25, 0.4468, 0.1892, 0.4372, 0.75, 0.4448, 0.8102, 0.4353, 0.3108, 0.4372, 0.25, 0.4468])
me_cylinder_003.materials.append(mat_ring)
me_cylinder_003.update()
me_cylinder_004 = bpy.data.meshes.new('Cylinder.004')
me_cylinder_004.from_pydata([(0.0, 0.3, -0.375), (1.064e-08, 0.246, 0.1316), (0.09271, 0.2853, -0.375), (0.07601, 0.2339, 0.1316), (0.1763, 0.2427, -0.375), (0.1446, 0.199, 0.1316), (0.2427, 0.1763, -0.375), (0.199, 0.1446, 0.1316), (0.2853, 0.09271, -0.375), (0.2339, 0.07601, 0.1316), (0.3, 0.0, -0.375), (0.246, 0.0, 0.1316), (0.2853, -0.09271, -0.375), (0.2339, -0.07601, 0.1316), (0.2427, -0.1763, -0.375), (0.199, -0.1446, 0.1316), (0.1763, -0.2427, -0.375), (0.1446, -0.199, 0.1316), (0.09271, -0.2853, -0.375), (0.07601, -0.2339, 0.1316), (0.0, -0.3, -0.375), (1.064e-08, -0.246, 0.1316), (-0.09271, -0.2853, -0.375), (-0.07601, -0.2339, 0.1316), (-0.1763, -0.2427, -0.375), (-0.1446, -0.199, 0.1316), (-0.2427, -0.1763, -0.375), (-0.199, -0.1446, 0.1316), (-0.2853, -0.09271, -0.375), (-0.2339, -0.07601, 0.1316), (-0.3, 0.0, -0.375), (-0.246, 0.0, 0.1316), (-0.2853, 0.09271, -0.375), (-0.2339, 0.07601, 0.1316), (-0.2427, 0.1763, -0.375), (-0.199, 0.1446, 0.1316), (-0.1763, 0.2427, -0.375), (-0.1446, 0.199, 0.1316), (-0.09271, 0.2853, -0.375), (-0.07601, 0.2339, 0.1316), (0.09271, 0.2853, 0.1316), (1.064e-08, 0.3, 0.1316), (0.1763, 0.2427, 0.1316), (0.2427, 0.1763, 0.1316), (0.2853, 0.09271, 0.1316), (0.3, 0.0, 0.1316), (0.2853, -0.09271, 0.1316), (0.2427, -0.1763, 0.1316), (0.1763, -0.2427, 0.1316), (0.09271, -0.2853, 0.1316), (1.064e-08, -0.3, 0.1316), (-0.09271, -0.2853, 0.1316), (-0.1763, -0.2427, 0.1316), (-0.2427, -0.1763, 0.1316), (-0.3343, -0.09271, 0.1316), (-0.349, 0.0, 0.1316), (-0.3343, 0.09271, 0.1316), (-0.2427, 0.1763, 0.1316), (-0.1763, 0.2427, 0.1316), (-0.09271, 0.2853, 0.1316), (0.07601, 0.2339, -0.09936), (4.31e-09, 0.246, -0.09936), (0.1446, 0.199, -0.09936), (0.199, 0.1446, -0.09936), (0.2339, 0.07601, -0.09936), (0.246, 0.0, -0.09936), (0.2339, -0.07601, -0.09936), (0.199, -0.1446, -0.09936), (0.1446, -0.199, -0.09936), (0.07601, -0.2339, -0.09936), (4.31e-09, -0.246, -0.09936), (-0.07601, -0.2339, -0.09936), (-0.1446, -0.199, -0.09936), (-0.199, -0.1446, -0.09936), (-0.2339, -0.07601, -0.09936), (-0.246, 0.0, -0.09936), (-0.2339, 0.07601, -0.09936), (-0.199, 0.1446, -0.09936), (-0.1446, 0.199, -0.09936), (-0.07601, 0.2339, -0.09936)], [], [(0, 41, 40, 2), (2, 40, 42, 4), (4, 42, 43, 6), (6, 43, 44, 8), (8, 44, 45, 10), (10, 45, 46, 12), (12, 46, 47, 14), (14, 47, 48, 16), (16, 48, 49, 18), (18, 49, 50, 20), (20, 50, 51, 22), (22, 51, 52, 24), (24, 52, 53, 26), (26, 53, 54, 28), (28, 54, 55, 30), (30, 55, 56, 32), (32, 56, 57, 34), (34, 57, 58, 36), (1, 39, 79, 61), (36, 58, 59, 38), (38, 59, 41, 0), (0, 2, 4, 6, 8, 10, 12, 14, 16, 18, 20, 22, 24, 26, 28, 30, 32, 34, 36, 38), (1, 3, 40, 41), (3, 5, 42, 40), (5, 7, 43, 42), (7, 9, 44, 43), (9, 11, 45, 44), (11, 13, 46, 45), (13, 15, 47, 46), (15, 17, 48, 47), (17, 19, 49, 48), (19, 21, 50, 49), (21, 23, 51, 50), (23, 25, 52, 51), (25, 27, 53, 52), (27, 29, 54, 53), (29, 31, 55, 54), (31, 33, 56, 55), (33, 35, 57, 56), (35, 37, 58, 57), (37, 39, 59, 58), (39, 1, 41, 59), (60, 61, 79, 78, 77, 76, 75, 74, 73, 72, 71, 70, 69, 68, 67, 66, 65, 64, 63, 62), (27, 25, 72, 73), (13, 11, 65, 66), (29, 27, 73, 74), (15, 13, 66, 67), (31, 29, 74, 75), (17, 15, 67, 68), (3, 1, 61, 60), (33, 31, 75, 76), (19, 17, 68, 69), (5, 3, 60, 62), (35, 33, 76, 77), (21, 19, 69, 70), (7, 5, 62, 63), (37, 35, 77, 78), (23, 21, 70, 71), (9, 7, 63, 64), (39, 37, 78, 79), (25, 23, 71, 72), (11, 9, 64, 65)])
me_cylinder_004.polygons.foreach_set('use_smooth', [True] * 62)
_uv = me_cylinder_004.uv_layers.new(name='UVMap')
_uv.uv.foreach_set('vector', [1.0, 0.5, 1.0, 1.0, 0.95, 1.0, 0.95, 0.5, 0.95, 0.5, 0.95, 1.0, 0.9, 1.0, 0.9, 0.5, 0.9, 0.5, 0.9, 1.0, 0.85, 1.0, 0.85, 0.5, 0.85, 0.5, 0.85, 1.0, 0.8, 1.0, 0.8, 0.5, 0.8, 0.5, 0.8, 1.0, 0.75, 1.0, 0.75, 0.5, 0.75, 0.5, 0.75, 1.0, 0.7, 1.0, 0.7, 0.5, 0.7, 0.5, 0.7, 1.0, 0.65, 1.0, 0.65, 0.5, 0.65, 0.5, 0.65, 1.0, 0.6, 1.0, 0.6, 0.5, 0.6, 0.5, 0.6, 1.0, 0.55, 1.0, 0.55, 0.5, 0.55, 0.5, 0.55, 1.0, 0.5, 1.0, 0.5, 0.5, 0.5, 0.5, 0.5, 1.0, 0.45, 1.0, 0.45, 0.5, 0.45, 0.5, 0.45, 1.0, 0.4, 1.0, 0.4, 0.5, 0.4, 0.5, 0.4, 1.0, 0.35, 1.0, 0.35, 0.5, 0.35, 0.5, 0.35, 1.0, 0.3, 1.0, 0.3, 0.5, 0.3, 0.5, 0.3, 1.0, 0.25, 1.0, 0.25, 0.5, 0.25, 0.5, 0.25, 1.0, 0.2, 1.0, 0.2, 0.5, 0.2, 0.5, 0.2, 1.0, 0.15, 1.0, 0.15, 0.5, 0.15, 0.5, 0.15, 1.0, 0.1, 1.0, 0.1, 0.5, 0.25, 0.4468, 0.1892, 0.4372, 0.1892, 0.4372, 0.25, 0.4468, 0.1, 0.5, 0.1, 1.0, 0.05, 1.0, 0.05, 0.5, 0.05, 0.5, 0.05, 1.0, -1.565e-07, 1.0, -1.565e-07, 0.5, 0.75, 0.49, 0.8242, 0.4783, 0.8911, 0.4442, 0.9442, 0.3911, 0.9783, 0.3242, 0.99, 0.25, 0.9783, 0.1758, 0.9442, 0.1089, 0.8911, 0.05584, 0.8242, 0.02175, 0.75, 0.01, 0.6758, 0.02175, 0.6089, 0.05584, 0.5558, 0.1089, 0.5217, 0.1758, 0.51, 0.25, 0.5217, 0.3242, 0.5558, 0.3911, 0.6089, 0.4442, 0.6758, 0.4783, 0.25, 0.4468, 0.3108, 0.4372, 0.3242, 0.4783, 0.25, 0.49, 0.3108, 0.4372, 0.3657, 0.4092, 0.3911, 0.4442, 0.3242, 0.4783, 0.3657, 0.4092, 0.4092, 0.3657, 0.4442, 0.3911, 0.3911, 0.4442, 0.4092, 0.3657, 0.4372, 0.3108, 0.4783, 0.3242, 0.4442, 0.3911, 0.4372, 0.3108, 0.4468, 0.25, 0.49, 0.25, 0.4783, 0.3242, 0.4468, 0.25, 0.4372, 0.1892, 0.4783, 0.1758, 0.49, 0.25, 0.4372, 0.1892, 0.4092, 0.1343, 0.4442, 0.1089, 0.4783, 0.1758, 0.4092, 0.1343, 0.3657, 0.09079, 0.3911, 0.05584, 0.4442, 0.1089, 0.3657, 0.09079, 0.3108, 0.06284, 0.3242, 0.02175, 0.3911, 0.05584, 0.3108, 0.06284, 0.25, 0.05321, 0.25, 0.01, 0.3242, 0.02175, 0.25, 0.05321, 0.1892, 0.06284, 0.1758, 0.02175, 0.25, 0.01, 0.1892, 0.06284, 0.1343, 0.09079, 0.1089, 0.05584, 0.1758, 0.02175, 0.1343, 0.09079, 0.09079, 0.1343, 0.05584, 0.1089, 0.1089, 0.05584, 0.09079, 0.1343, 0.06284, 0.1892, 0.02175, 0.1758, 0.05584, 0.1089, 0.06284, 0.1892, 0.05321, 0.25, 0.01, 0.25, 0.02175, 0.1758, 0.05321, 0.25, 0.06284, 0.3108, 0.02175, 0.3242, 0.01, 0.25, 0.06284, 0.3108, 0.09079, 0.3657, 0.05584, 0.3911, 0.02175, 0.3242, 0.09079, 0.3657, 0.1343, 0.4092, 0.1089, 0.4442, 0.05584, 0.3911, 0.1343, 0.4092, 0.1892, 0.4372, 0.1758, 0.4783, 0.1089, 0.4442, 0.1892, 0.4372, 0.25, 0.4468, 0.25, 0.49, 0.1758, 0.4783, 0.3108, 0.4372, 0.25, 0.4468, 0.1892, 0.4372, 0.1343, 0.4092, 0.09079, 0.3657, 0.06284, 0.3108, 0.05321, 0.25, 0.06284, 0.1892, 0.09079, 0.1343, 0.1343, 0.09079, 0.1892, 0.06284, 0.25, 0.05321, 0.3108, 0.06284, 0.3657, 0.09079, 0.4092, 0.1343, 0.4372, 0.1892, 0.4468, 0.25, 0.4372, 0.3108, 0.4092, 0.3657, 0.3657, 0.4092, 0.09079, 0.1343, 0.1343, 0.09079, 0.1343, 0.09079, 0.09079, 0.1343, 0.4372, 0.1892, 0.4468, 0.25, 0.4468, 0.25, 0.4372, 0.1892, 0.06284, 0.1892, 0.09079, 0.1343, 0.09079, 0.1343, 0.06284, 0.1892, 0.4092, 0.1343, 0.4372, 0.1892, 0.4372, 0.1892, 0.4092, 0.1343, 0.05321, 0.25, 0.06284, 0.1892, 0.06284, 0.1892, 0.05321, 0.25, 0.3657, 0.09079, 0.4092, 0.1343, 0.4092, 0.1343, 0.3657, 0.09079, 0.3108, 0.4372, 0.25, 0.4468, 0.25, 0.4468, 0.3108, 0.4372, 0.06284, 0.3108, 0.05321, 0.25, 0.05321, 0.25, 0.06284, 0.3108, 0.3108, 0.06284, 0.3657, 0.09079, 0.3657, 0.09079, 0.3108, 0.06284, 0.3657, 0.4092, 0.3108, 0.4372, 0.3108, 0.4372, 0.3657, 0.4092, 0.09079, 0.3657, 0.06284, 0.3108, 0.06284, 0.3108, 0.09079, 0.3657, 0.25, 0.05321, 0.3108, 0.06284, 0.3108, 0.06284, 0.25, 0.05321, 0.4092, 0.3657, 0.3657, 0.4092, 0.3657, 0.4092, 0.4092, 0.3657, 0.1343, 0.4092, 0.09079, 0.3657, 0.09079, 0.3657, 0.1343, 0.4092, 0.1892, 0.06284, 0.25, 0.05321, 0.25, 0.05321, 0.1892, 0.06284, 0.4372, 0.3108, 0.4092, 0.3657, 0.4092, 0.3657, 0.4372, 0.3108, 0.1892, 0.4372, 0.1343, 0.4092, 0.1343, 0.4092, 0.1892, 0.4372, 0.1343, 0.09079, 0.1892, 0.06284, 0.1892, 0.06284, 0.1343, 0.09079, 0.4468, 0.25, 0.4372, 0.3108, 0.4372, 0.3108, 0.4468, 0.25])
me_cylinder_004.materials.append(mat_ring)
me_cylinder_004.update()

# ---- objects
ob_cylinder = bpy.data.objects.new('Cylinder', me_cylinder)
ob_cube = bpy.data.objects.new('Cube', me_cube_002)
ob_cylinder_001 = bpy.data.objects.new('Cylinder.001', me_cylinder_003)
ob_cylinder_002 = bpy.data.objects.new('Cylinder.002', me_cylinder_004)

# ---- transforms, parenting, visibility, modifiers, constraints
ob_cylinder.location = (0.0, 0.0, 0.125)
_m = ob_cylinder.modifiers.new('Subdivision', 'SUBSURF')
_m.levels = 2
ob_cube.location = (-0.09572, 0.0, 1.011)
ob_cube.scale = (0.9604, 0.9604, 0.9604)
_m = ob_cube.modifiers.new('Auto Smooth', 'NODES')
_m.node_group = ng_auto_smooth
_gi = [s.identifier for s in ng_auto_smooth.interface.items_tree if s.item_type == 'SOCKET' and s.in_out == 'INPUT']
_m[_gi[1]] = 0.5236  # Angle
ob_cylinder_001.location = (0.8007, 0.0, 0.9902)
ob_cylinder_001.rotation_euler = (0.0, 1.571, 0.0)
ob_cylinder_001.scale = (0.9271, 0.9271, 0.9271)
_m = ob_cylinder_001.modifiers.new('Auto Smooth', 'NODES')
_m.node_group = ng_auto_smooth
_gi = [s.identifier for s in ng_auto_smooth.interface.items_tree if s.item_type == 'SOCKET' and s.in_out == 'INPUT']
_m[_gi[1]] = 0.5236  # Angle
ob_cylinder_002.location = (0.3189, 0.0, 0.9902)
ob_cylinder_002.rotation_euler = (0.0, 1.571, 0.0)
ob_cylinder_002.scale = (1.28, 1.28, 1.28)
_m = ob_cylinder_002.modifiers.new('Auto Smooth', 'NODES')
_m.node_group = ng_auto_smooth
_gi = [s.identifier for s in ng_auto_smooth.interface.items_tree if s.item_type == 'SOCKET' and s.in_out == 'INPUT']
_m[_gi[1]] = 0.5236  # Angle

# ---- collection membership
col_collection.objects.link(ob_cylinder)
col_collection.objects.link(ob_cube)
col_collection.objects.link(ob_cylinder_001)
col_collection.objects.link(ob_cylinder_002)

# ---- scene / render settings (as saved in the file)
scene.frame_start = 1; scene.frame_end = 250; scene.frame_set(112)
scene.render.engine = 'BLENDER_EEVEE_NEXT'
scene.cycles.sampling_pattern = 'TABULATED_SOBOL'
scene.view_settings.view_transform = 'Filmic'
bpy.context.view_layer.update()

# ---- added for rendering (the .blend has no active camera and no usable light): camera, sun
cam_auto = bpy.data.cameras.new('AutoCamera')
cam_auto.lens = 50.0
cam_auto.sensor_width = 36.0
cam_auto.clip_end = 1000.0
ob_auto_camera = bpy.data.objects.new('AutoCamera', cam_auto)
scene.collection.objects.link(ob_auto_camera)
ob_auto_camera.location = (2.9699, -3.56388, 3.1348)
ob_auto_camera.rotation_euler = (1.09748, -7.21219e-08, 0.694738)
scene.camera = ob_auto_camera
light_auto_sun = bpy.data.lights.new('AutoSun', 'SUN')
light_auto_sun.energy = 3.0
light_auto_sun.angle = 0.0523599
ob_auto_sun = bpy.data.objects.new('AutoSun', light_auto_sun)
scene.collection.objects.link(ob_auto_sun)
ob_auto_sun.rotation_euler = (0.872665, 0.174533, 0.523599)
bpy.context.view_layer.update()
